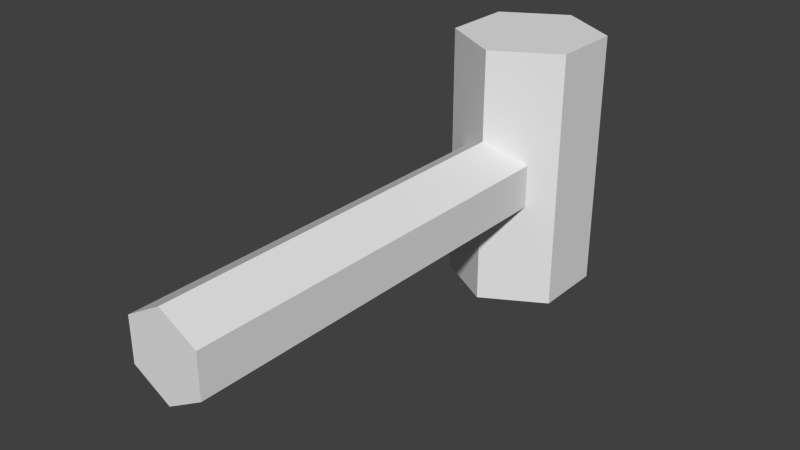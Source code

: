 # Source: hammer.blend  (saved by Blender 2.76.0; exported with 4.5.12 LTS)
import bpy
from mathutils import Matrix  # noqa: F401  (used for matrix-valued properties, if any)

bpy.ops.wm.read_factory_settings(use_empty=True)
scene = bpy.context.scene
scene.name = 'Scene'

# ---- collections
col_collection_1 = bpy.data.collections.new('Collection 1'); scene.collection.children.link(col_collection_1)

# ---- world
world_world = bpy.data.worlds.new('World'); scene.world = world_world
world_world.color = (0.05088, 0.05088, 0.05088)
world_world.use_sun_shadow = False
world_world.sun_shadow_jitter_overblur = 0.0
world_world.cycles.sampling_method = 'MANUAL'
world_world.cycles.sample_map_resolution = 256

# ---- meshes
me_cylinder_001 = bpy.data.meshes.new('Cylinder.001')
me_cylinder_001.from_pydata([(0.0, 1.0, -1.0), (0.0, 1.0, 1.0), (0.866, 0.5, -1.0), (0.866, 0.5, 1.0), (0.866, -0.5, -1.0), (0.866, -0.5, 1.0), (-8.742e-08, -1.0, -1.0), (-8.742e-08, -1.0, 1.0), (-0.866, -0.5, -1.0), (-0.866, -0.5, 1.0), (-0.866, 0.5, -1.0), (-0.866, 0.5, 1.0), (1.453e-07, -0.3686, 0.3103), (-1.225e-07, -6.369, 0.3103), (0.5196, -0.3686, 0.1436), (0.5196, -6.369, 0.1436), (0.5196, -0.3686, -0.1897), (0.5196, -6.369, -0.1897), (7.007e-08, -0.3686, -0.3564), (-1.977e-07, -6.369, -0.3564), (-0.5196, -0.3686, -0.1897), (-0.5196, -6.369, -0.1897), (-0.5196, -0.3686, 0.1436), (-0.5196, -6.369, 0.1436)], [], [(0, 1, 3, 2), (2, 3, 5, 4), (4, 5, 7, 6), (6, 7, 9, 8), (3, 1, 11, 9, 7, 5), (10, 11, 1, 0), (8, 9, 11, 10), (0, 2, 4, 6, 8, 10), (12, 13, 15, 14), (14, 15, 17, 16), (16, 17, 19, 18), (18, 19, 21, 20), (15, 13, 23, 21, 19, 17), (22, 23, 13, 12), (20, 21, 23, 22), (12, 14, 16, 18, 20, 22)])
me_cylinder_001.use_remesh_preserve_volume = False
me_cylinder_001.use_remesh_preserve_attributes = False
me_cylinder_001.use_mirror_vertex_groups = False
me_cylinder_001.update()

# ---- objects
ob_hammer = bpy.data.objects.new('Hammer', me_cylinder_001)

# ---- transforms, parenting, visibility, modifiers, constraints
ob_hammer.location = (0.0, 0.2924, 0.0)
ob_hammer.scale = (0.06872, 0.06872, 0.1237)
ob_hammer.lineart.crease_threshold = 0.0

# ---- collection membership
col_collection_1.objects.link(ob_hammer)

# ---- scene / render settings (as saved in the file)
scene.frame_start = 1; scene.frame_end = 250; scene.frame_set(1)
scene.render.engine = 'BLENDER_EEVEE_NEXT'
scene.render.resolution_percentage = 50
scene.render.dither_intensity = 0.0
scene.cycles.use_denoising = False
scene.cycles.samples = 10
scene.cycles.sampling_pattern = 'TABULATED_SOBOL'
scene.cycles.light_sampling_threshold = 0.0
scene.cycles.use_adaptive_sampling = False
scene.cycles.use_light_tree = False
scene.cycles.blur_glossy = 0.0
scene.cycles.pixel_filter_type = 'GAUSSIAN'
scene.cycles.sample_clamp_indirect = 0.0
scene.view_settings.view_transform = 'Standard'
bpy.context.view_layer.update()

# ---- added for rendering (the .blend has no active camera and no usable light): camera, sun
cam_auto = bpy.data.cameras.new('AutoCamera')
cam_auto.lens = 50.0
cam_auto.sensor_width = 36.0
cam_auto.clip_end = 1000.0
ob_auto_camera = bpy.data.objects.new('AutoCamera', cam_auto)
scene.collection.objects.link(ob_auto_camera)
ob_auto_camera.location = (0.532939, -0.531605, 0.426351)
ob_auto_camera.rotation_euler = (1.09748, -7.21219e-08, 0.694738)
scene.camera = ob_auto_camera
light_auto_sun = bpy.data.lights.new('AutoSun', 'SUN')
light_auto_sun.energy = 3.0
light_auto_sun.angle = 0.0523599
ob_auto_sun = bpy.data.objects.new('AutoSun', light_auto_sun)
scene.collection.objects.link(ob_auto_sun)
ob_auto_sun.rotation_euler = (0.872665, 0.174533, 0.523599)
bpy.context.view_layer.update()
